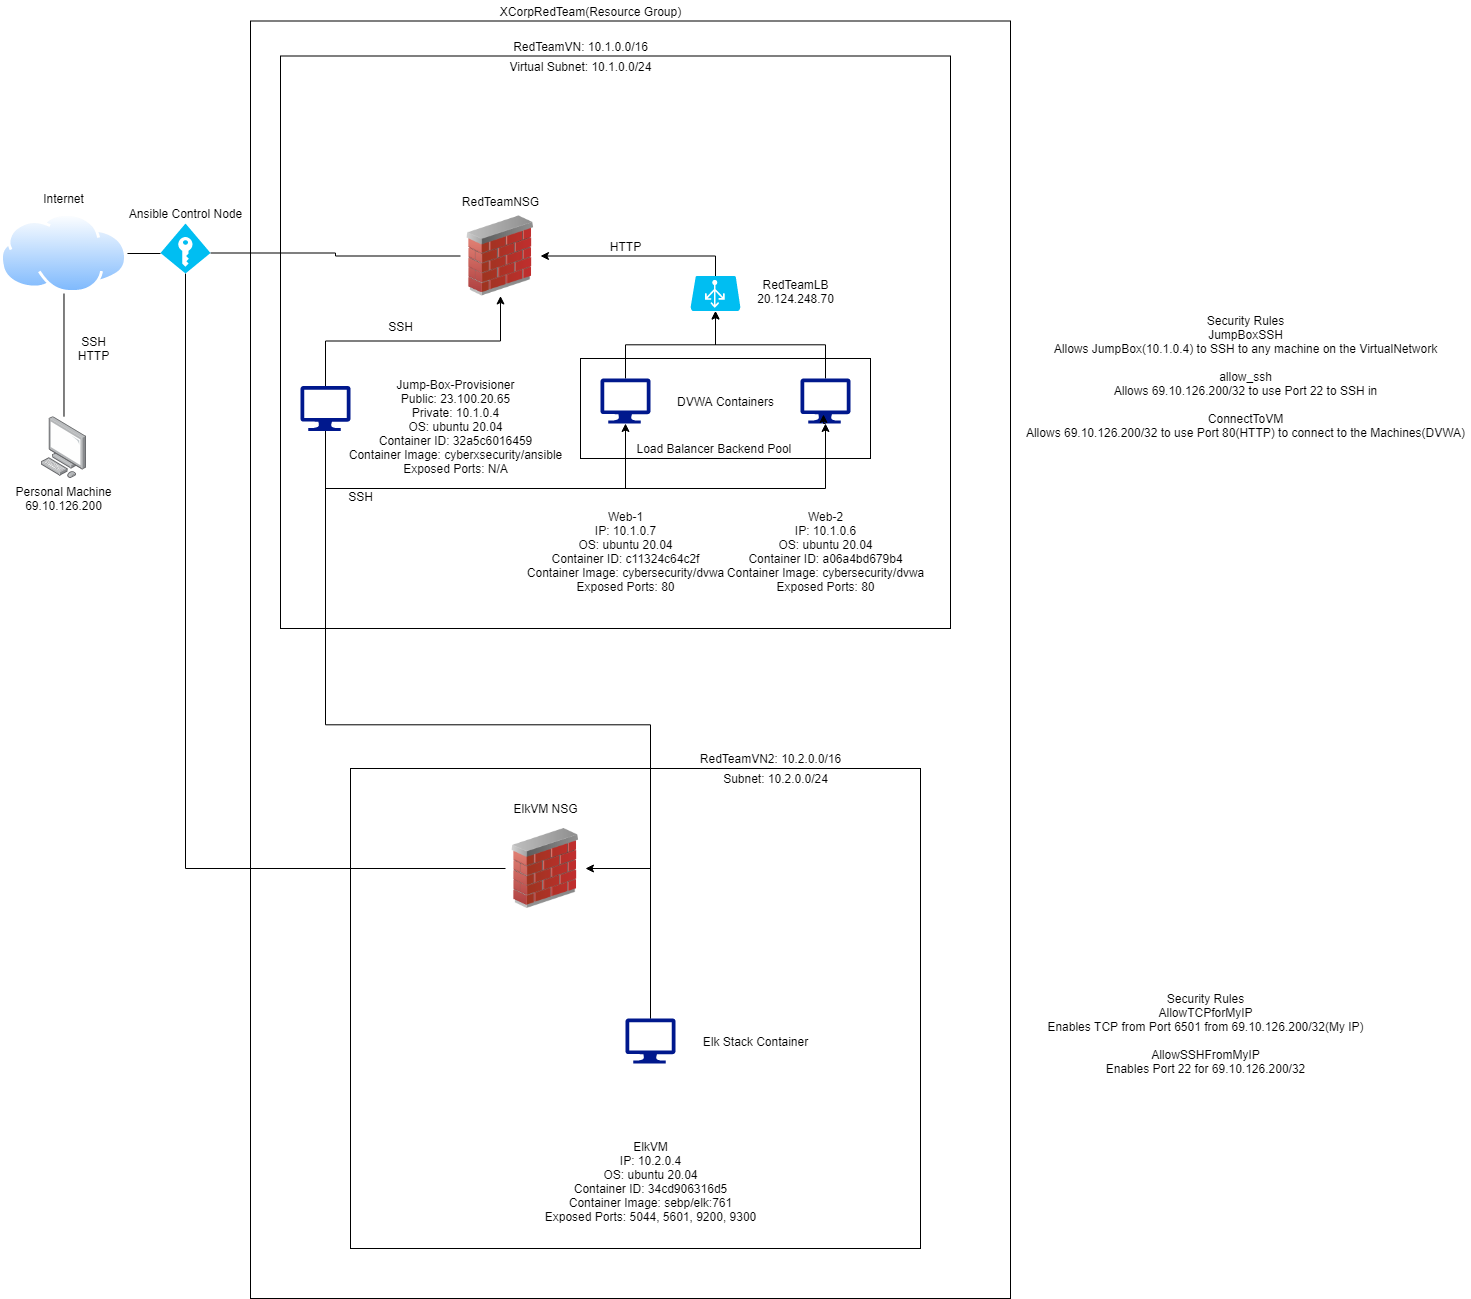

The diagram above was exported from draw.io. Its source (the exported page's mxGraphModel, read from the mxfile embedded in the PNG):
<mxGraphModel dx="1020" dy="1144" grid="1" gridSize="10" guides="1" tooltips="1" connect="1" arrows="1" fold="1" page="1" pageScale="1" pageWidth="850" pageHeight="1100" math="0" shadow="0">
  <root>
    <mxCell id="0" />
    <mxCell id="1" parent="0" />
    <mxCell id="sALJz3l8lnYTOWeQ5sMW-54" value="" style="rounded=0;whiteSpace=wrap;html=1;fillColor=none;" parent="1" vertex="1">
      <mxGeometry x="260" y="42.5" width="760" height="1277.5" as="geometry" />
    </mxCell>
    <mxCell id="sALJz3l8lnYTOWeQ5sMW-53" value="" style="rounded=0;whiteSpace=wrap;html=1;fillColor=none;" parent="1" vertex="1">
      <mxGeometry x="290" y="77.5" width="670" height="572.5" as="geometry" />
    </mxCell>
    <mxCell id="sALJz3l8lnYTOWeQ5sMW-19" value="" style="rounded=0;whiteSpace=wrap;html=1;fillColor=none;" parent="1" vertex="1">
      <mxGeometry x="590" y="380" width="290" height="100" as="geometry" />
    </mxCell>
    <mxCell id="sALJz3l8lnYTOWeQ5sMW-52" value="" style="rounded=0;whiteSpace=wrap;html=1;fillColor=none;" parent="1" vertex="1">
      <mxGeometry x="360" y="790" width="570" height="480" as="geometry" />
    </mxCell>
    <mxCell id="sALJz3l8lnYTOWeQ5sMW-25" style="edgeStyle=orthogonalEdgeStyle;rounded=0;orthogonalLoop=1;jettySize=auto;html=1;exitX=0.5;exitY=0;exitDx=0;exitDy=0;exitPerimeter=0;entryX=0.5;entryY=1;entryDx=0;entryDy=0;entryPerimeter=0;" parent="1" source="Va-pz67kyZuP6ISUDQ6l-1" target="Va-pz67kyZuP6ISUDQ6l-4" edge="1">
      <mxGeometry relative="1" as="geometry" />
    </mxCell>
    <mxCell id="Va-pz67kyZuP6ISUDQ6l-1" value="" style="sketch=0;aspect=fixed;pointerEvents=1;shadow=0;dashed=0;html=1;strokeColor=none;labelPosition=center;verticalLabelPosition=bottom;verticalAlign=top;align=center;fillColor=#00188D;shape=mxgraph.azure.computer" parent="1" vertex="1">
      <mxGeometry x="610" y="400" width="50" height="45" as="geometry" />
    </mxCell>
    <mxCell id="sALJz3l8lnYTOWeQ5sMW-27" style="edgeStyle=orthogonalEdgeStyle;rounded=0;orthogonalLoop=1;jettySize=auto;html=1;exitX=0.5;exitY=0;exitDx=0;exitDy=0;exitPerimeter=0;entryX=0.5;entryY=1;entryDx=0;entryDy=0;entryPerimeter=0;" parent="1" source="Va-pz67kyZuP6ISUDQ6l-2" target="Va-pz67kyZuP6ISUDQ6l-4" edge="1">
      <mxGeometry relative="1" as="geometry" />
    </mxCell>
    <mxCell id="Va-pz67kyZuP6ISUDQ6l-2" value="" style="sketch=0;aspect=fixed;pointerEvents=1;shadow=0;dashed=0;html=1;strokeColor=none;labelPosition=center;verticalLabelPosition=bottom;verticalAlign=top;align=center;fillColor=#00188D;shape=mxgraph.azure.computer" parent="1" vertex="1">
      <mxGeometry x="810" y="400" width="50" height="45" as="geometry" />
    </mxCell>
    <mxCell id="sALJz3l8lnYTOWeQ5sMW-31" style="edgeStyle=orthogonalEdgeStyle;rounded=0;orthogonalLoop=1;jettySize=auto;html=1;exitX=0.5;exitY=0;exitDx=0;exitDy=0;exitPerimeter=0;entryX=1;entryY=0.5;entryDx=0;entryDy=0;" parent="1" source="Va-pz67kyZuP6ISUDQ6l-4" target="Va-pz67kyZuP6ISUDQ6l-8" edge="1">
      <mxGeometry relative="1" as="geometry" />
    </mxCell>
    <mxCell id="Va-pz67kyZuP6ISUDQ6l-4" value="" style="verticalLabelPosition=bottom;html=1;verticalAlign=top;align=center;strokeColor=none;fillColor=#00BEF2;shape=mxgraph.azure.azure_load_balancer;" parent="1" vertex="1">
      <mxGeometry x="700" y="297.5" width="50" height="35" as="geometry" />
    </mxCell>
    <mxCell id="Va-pz67kyZuP6ISUDQ6l-8" value="" style="image;html=1;image=img/lib/clip_art/networking/Firewall_02_128x128.png" parent="1" vertex="1">
      <mxGeometry x="470" y="237.5" width="80" height="80" as="geometry" />
    </mxCell>
    <mxCell id="sALJz3l8lnYTOWeQ5sMW-5" style="edgeStyle=orthogonalEdgeStyle;rounded=0;orthogonalLoop=1;jettySize=auto;html=1;exitX=0.5;exitY=1;exitDx=0;exitDy=0;exitPerimeter=0;entryX=0.5;entryY=1;entryDx=0;entryDy=0;entryPerimeter=0;" parent="1" source="Va-pz67kyZuP6ISUDQ6l-9" target="Va-pz67kyZuP6ISUDQ6l-1" edge="1">
      <mxGeometry relative="1" as="geometry">
        <Array as="points">
          <mxPoint x="335" y="510" />
          <mxPoint x="635" y="510" />
        </Array>
      </mxGeometry>
    </mxCell>
    <mxCell id="sALJz3l8lnYTOWeQ5sMW-7" style="edgeStyle=orthogonalEdgeStyle;rounded=0;orthogonalLoop=1;jettySize=auto;html=1;exitX=0.5;exitY=1;exitDx=0;exitDy=0;exitPerimeter=0;entryX=0.5;entryY=1;entryDx=0;entryDy=0;entryPerimeter=0;" parent="1" source="Va-pz67kyZuP6ISUDQ6l-9" target="Va-pz67kyZuP6ISUDQ6l-2" edge="1">
      <mxGeometry relative="1" as="geometry">
        <Array as="points">
          <mxPoint x="335" y="510" />
          <mxPoint x="835" y="510" />
        </Array>
      </mxGeometry>
    </mxCell>
    <mxCell id="sALJz3l8lnYTOWeQ5sMW-30" style="edgeStyle=orthogonalEdgeStyle;rounded=0;orthogonalLoop=1;jettySize=auto;html=1;exitX=0.5;exitY=0;exitDx=0;exitDy=0;exitPerimeter=0;entryX=0.5;entryY=1;entryDx=0;entryDy=0;" parent="1" source="Va-pz67kyZuP6ISUDQ6l-9" target="Va-pz67kyZuP6ISUDQ6l-8" edge="1">
      <mxGeometry relative="1" as="geometry" />
    </mxCell>
    <mxCell id="Va-pz67kyZuP6ISUDQ6l-9" value="" style="sketch=0;aspect=fixed;pointerEvents=1;shadow=0;dashed=0;html=1;strokeColor=none;labelPosition=center;verticalLabelPosition=bottom;verticalAlign=top;align=center;fillColor=#00188D;shape=mxgraph.azure.computer" parent="1" vertex="1">
      <mxGeometry x="310" y="407.5" width="50" height="45" as="geometry" />
    </mxCell>
    <mxCell id="Va-pz67kyZuP6ISUDQ6l-12" style="edgeStyle=orthogonalEdgeStyle;rounded=0;orthogonalLoop=1;jettySize=auto;html=1;exitX=0.5;exitY=1;exitDx=0;exitDy=0;exitPerimeter=0;entryX=0.46;entryY=0.8;entryDx=0;entryDy=0;entryPerimeter=0;" parent="1" source="Va-pz67kyZuP6ISUDQ6l-2" target="Va-pz67kyZuP6ISUDQ6l-2" edge="1">
      <mxGeometry relative="1" as="geometry" />
    </mxCell>
    <mxCell id="Va-pz67kyZuP6ISUDQ6l-15" value="RedTeamLB&lt;br&gt;20.124.248.70" style="text;html=1;align=center;verticalAlign=middle;resizable=0;points=[];autosize=1;strokeColor=none;fillColor=none;" parent="1" vertex="1">
      <mxGeometry x="760" y="297.5" width="90" height="30" as="geometry" />
    </mxCell>
    <mxCell id="Va-pz67kyZuP6ISUDQ6l-16" value="Web-1&lt;br&gt;IP: 10.1.0.7&lt;br&gt;OS: ubuntu 20.04&lt;br&gt;Container ID: c11324c64c2f&lt;br&gt;Container Image: cybersecurity/dvwa&lt;br&gt;Exposed Ports: 80&lt;br&gt;" style="text;html=1;align=center;verticalAlign=middle;resizable=0;points=[];autosize=1;strokeColor=none;fillColor=none;" parent="1" vertex="1">
      <mxGeometry x="530" y="527.5" width="210" height="90" as="geometry" />
    </mxCell>
    <mxCell id="Va-pz67kyZuP6ISUDQ6l-17" value="Web-2&lt;br&gt;IP: 10.1.0.6&lt;br&gt;OS: ubuntu 20.04&lt;br&gt;Container ID: a06a4bd679b4&lt;br&gt;Container Image: cybersecurity/dvwa&lt;br&gt;Exposed Ports: 80" style="text;html=1;align=center;verticalAlign=middle;resizable=0;points=[];autosize=1;strokeColor=none;fillColor=none;" parent="1" vertex="1">
      <mxGeometry x="730" y="527.5" width="210" height="90" as="geometry" />
    </mxCell>
    <mxCell id="Va-pz67kyZuP6ISUDQ6l-18" value="Jump-Box-Provisioner&lt;br&gt;Public: 23.100.20.65&lt;br&gt;Private: 10.1.0.4&lt;br&gt;OS: ubuntu 20.04&lt;br&gt;Container ID: 32a5c6016459&lt;br&gt;Container Image: cyberxsecurity/ansible&lt;br&gt;Exposed Ports: N/A" style="text;html=1;align=center;verticalAlign=middle;resizable=0;points=[];autosize=1;strokeColor=none;fillColor=none;" parent="1" vertex="1">
      <mxGeometry x="350" y="397.5" width="230" height="100" as="geometry" />
    </mxCell>
    <mxCell id="Va-pz67kyZuP6ISUDQ6l-23" value="RedTeamVN: 10.1.0.0/16" style="text;html=1;align=center;verticalAlign=middle;resizable=0;points=[];autosize=1;strokeColor=none;fillColor=none;" parent="1" vertex="1">
      <mxGeometry x="515" y="57.5" width="150" height="20" as="geometry" />
    </mxCell>
    <mxCell id="Va-pz67kyZuP6ISUDQ6l-24" value="Virtual Subnet: 10.1.0.0/24" style="text;html=1;align=center;verticalAlign=middle;resizable=0;points=[];autosize=1;strokeColor=none;fillColor=none;" parent="1" vertex="1">
      <mxGeometry x="510" y="77.5" width="160" height="20" as="geometry" />
    </mxCell>
    <mxCell id="Va-pz67kyZuP6ISUDQ6l-32" style="edgeStyle=orthogonalEdgeStyle;rounded=0;orthogonalLoop=1;jettySize=auto;html=1;exitX=0.5;exitY=1;exitDx=0;exitDy=0;endArrow=none;endFill=0;" parent="1" source="Va-pz67kyZuP6ISUDQ6l-28" target="Va-pz67kyZuP6ISUDQ6l-29" edge="1">
      <mxGeometry relative="1" as="geometry" />
    </mxCell>
    <mxCell id="sALJz3l8lnYTOWeQ5sMW-38" style="edgeStyle=orthogonalEdgeStyle;rounded=0;orthogonalLoop=1;jettySize=auto;html=1;exitX=1;exitY=0.5;exitDx=0;exitDy=0;entryX=0;entryY=0.59;entryDx=0;entryDy=0;entryPerimeter=0;endArrow=none;endFill=0;" parent="1" source="Va-pz67kyZuP6ISUDQ6l-28" target="sALJz3l8lnYTOWeQ5sMW-37" edge="1">
      <mxGeometry relative="1" as="geometry" />
    </mxCell>
    <mxCell id="Va-pz67kyZuP6ISUDQ6l-28" value="" style="aspect=fixed;perimeter=ellipsePerimeter;html=1;align=center;shadow=0;dashed=0;spacingTop=3;image;image=img/lib/active_directory/internet_cloud.svg;fillColor=none;" parent="1" vertex="1">
      <mxGeometry x="10" y="235" width="126.98" height="80" as="geometry" />
    </mxCell>
    <mxCell id="Va-pz67kyZuP6ISUDQ6l-29" value="" style="points=[];aspect=fixed;html=1;align=center;shadow=0;dashed=0;image;image=img/lib/allied_telesis/computer_and_terminals/Personal_Computer.svg;fillColor=none;" parent="1" vertex="1">
      <mxGeometry x="50.69" y="438.2" width="45.6" height="61.800000000000004" as="geometry" />
    </mxCell>
    <mxCell id="Va-pz67kyZuP6ISUDQ6l-39" value="XCorpRedTeam(Resource Group)" style="text;html=1;align=center;verticalAlign=middle;resizable=0;points=[];autosize=1;strokeColor=none;fillColor=none;" parent="1" vertex="1">
      <mxGeometry x="500" y="22.5" width="200" height="20" as="geometry" />
    </mxCell>
    <mxCell id="Va-pz67kyZuP6ISUDQ6l-40" value="Internet" style="text;html=1;align=center;verticalAlign=middle;resizable=0;points=[];autosize=1;strokeColor=none;fillColor=none;" parent="1" vertex="1">
      <mxGeometry x="43.49000000000001" y="210" width="60" height="20" as="geometry" />
    </mxCell>
    <mxCell id="Va-pz67kyZuP6ISUDQ6l-41" value="Personal Machine&lt;br&gt;69.10.126.200" style="text;html=1;align=center;verticalAlign=middle;resizable=0;points=[];autosize=1;strokeColor=none;fillColor=none;" parent="1" vertex="1">
      <mxGeometry x="18.49000000000001" y="505" width="110" height="30" as="geometry" />
    </mxCell>
    <mxCell id="Va-pz67kyZuP6ISUDQ6l-42" value="SSH&lt;br&gt;HTTP" style="text;html=1;align=center;verticalAlign=middle;resizable=0;points=[];autosize=1;strokeColor=none;fillColor=none;" parent="1" vertex="1">
      <mxGeometry x="78.48999999999998" y="355" width="50" height="30" as="geometry" />
    </mxCell>
    <mxCell id="sALJz3l8lnYTOWeQ5sMW-11" style="edgeStyle=orthogonalEdgeStyle;rounded=0;orthogonalLoop=1;jettySize=auto;html=1;exitX=0.5;exitY=0;exitDx=0;exitDy=0;exitPerimeter=0;entryX=1;entryY=0.5;entryDx=0;entryDy=0;" parent="1" source="sALJz3l8lnYTOWeQ5sMW-1" target="sALJz3l8lnYTOWeQ5sMW-3" edge="1">
      <mxGeometry relative="1" as="geometry" />
    </mxCell>
    <mxCell id="sALJz3l8lnYTOWeQ5sMW-51" style="edgeStyle=orthogonalEdgeStyle;rounded=0;orthogonalLoop=1;jettySize=auto;html=1;exitX=0.5;exitY=0;exitDx=0;exitDy=0;exitPerimeter=0;entryX=0.5;entryY=1;entryDx=0;entryDy=0;entryPerimeter=0;endArrow=none;endFill=0;strokeColor=default;" parent="1" source="sALJz3l8lnYTOWeQ5sMW-1" target="Va-pz67kyZuP6ISUDQ6l-9" edge="1">
      <mxGeometry relative="1" as="geometry" />
    </mxCell>
    <mxCell id="sALJz3l8lnYTOWeQ5sMW-1" value="" style="sketch=0;aspect=fixed;pointerEvents=1;shadow=0;dashed=0;html=1;strokeColor=none;labelPosition=center;verticalLabelPosition=bottom;verticalAlign=top;align=center;fillColor=#00188D;shape=mxgraph.azure.computer" parent="1" vertex="1">
      <mxGeometry x="635" y="1040" width="50" height="45" as="geometry" />
    </mxCell>
    <mxCell id="sALJz3l8lnYTOWeQ5sMW-2" value="ElkVM&lt;br&gt;IP: 10.2.0.4&lt;br&gt;OS: ubuntu 20.04&lt;br&gt;Container ID: 34cd906316d5&lt;br&gt;Container Image: sebp/elk:761&lt;br&gt;Exposed Ports: 5044, 5601, 9200, 9300&lt;br&gt;&lt;br&gt;" style="text;html=1;align=center;verticalAlign=middle;resizable=0;points=[];autosize=1;strokeColor=none;fillColor=none;" parent="1" vertex="1">
      <mxGeometry x="545" y="1160" width="230" height="100" as="geometry" />
    </mxCell>
    <mxCell id="sALJz3l8lnYTOWeQ5sMW-3" value="" style="image;html=1;image=img/lib/clip_art/networking/Firewall_02_128x128.png" parent="1" vertex="1">
      <mxGeometry x="515" y="850" width="80" height="80" as="geometry" />
    </mxCell>
    <mxCell id="sALJz3l8lnYTOWeQ5sMW-9" value="Elk Stack Container" style="text;html=1;align=center;verticalAlign=middle;resizable=0;points=[];autosize=1;strokeColor=none;fillColor=none;" parent="1" vertex="1">
      <mxGeometry x="705" y="1052.5" width="120" height="20" as="geometry" />
    </mxCell>
    <mxCell id="sALJz3l8lnYTOWeQ5sMW-10" value="DVWA Containers" style="text;html=1;align=center;verticalAlign=middle;resizable=0;points=[];autosize=1;strokeColor=none;fillColor=none;" parent="1" vertex="1">
      <mxGeometry x="680" y="412.5" width="110" height="20" as="geometry" />
    </mxCell>
    <mxCell id="sALJz3l8lnYTOWeQ5sMW-12" value="ElkVM NSG" style="text;html=1;align=center;verticalAlign=middle;resizable=0;points=[];autosize=1;strokeColor=none;fillColor=none;" parent="1" vertex="1">
      <mxGeometry x="515" y="820" width="80" height="20" as="geometry" />
    </mxCell>
    <mxCell id="sALJz3l8lnYTOWeQ5sMW-13" value="RedTeamNSG" style="text;html=1;align=center;verticalAlign=middle;resizable=0;points=[];autosize=1;strokeColor=none;fillColor=none;" parent="1" vertex="1">
      <mxGeometry x="465" y="212.5" width="90" height="20" as="geometry" />
    </mxCell>
    <mxCell id="sALJz3l8lnYTOWeQ5sMW-15" value="RedTeamVN2: 10.2.0.0/16" style="text;html=1;align=center;verticalAlign=middle;resizable=0;points=[];autosize=1;strokeColor=none;fillColor=none;" parent="1" vertex="1">
      <mxGeometry x="700" y="770" width="160" height="20" as="geometry" />
    </mxCell>
    <mxCell id="sALJz3l8lnYTOWeQ5sMW-16" value="Subnet: 10.2.0.0/24" style="text;html=1;align=center;verticalAlign=middle;resizable=0;points=[];autosize=1;strokeColor=none;fillColor=none;" parent="1" vertex="1">
      <mxGeometry x="725" y="790" width="120" height="20" as="geometry" />
    </mxCell>
    <mxCell id="sALJz3l8lnYTOWeQ5sMW-17" value="Security Rules&lt;br&gt;AllowTCPforMyIP&lt;br&gt;Enables TCP from Port 6501 from 69.10.126.200/32(My IP)&lt;br&gt;&lt;br&gt;AllowSSHFromMyIP&lt;br&gt;Enables Port 22 for 69.10.126.200/32" style="text;html=1;align=center;verticalAlign=middle;resizable=0;points=[];autosize=1;strokeColor=none;fillColor=none;" parent="1" vertex="1">
      <mxGeometry x="1050" y="1010" width="330" height="90" as="geometry" />
    </mxCell>
    <mxCell id="sALJz3l8lnYTOWeQ5sMW-20" value="Load Balancer Backend Pool&amp;nbsp;" style="text;html=1;align=center;verticalAlign=middle;resizable=0;points=[];autosize=1;strokeColor=none;fillColor=none;" parent="1" vertex="1">
      <mxGeometry x="640" y="460" width="170" height="20" as="geometry" />
    </mxCell>
    <mxCell id="sALJz3l8lnYTOWeQ5sMW-28" value="SSH" style="text;html=1;align=center;verticalAlign=middle;resizable=0;points=[];autosize=1;strokeColor=none;fillColor=none;" parent="1" vertex="1">
      <mxGeometry x="350" y="507.5" width="40" height="20" as="geometry" />
    </mxCell>
    <mxCell id="sALJz3l8lnYTOWeQ5sMW-32" value="SSH" style="text;html=1;align=center;verticalAlign=middle;resizable=0;points=[];autosize=1;strokeColor=none;fillColor=none;" parent="1" vertex="1">
      <mxGeometry x="390" y="337.5" width="40" height="20" as="geometry" />
    </mxCell>
    <mxCell id="sALJz3l8lnYTOWeQ5sMW-33" value="HTTP" style="text;html=1;align=center;verticalAlign=middle;resizable=0;points=[];autosize=1;strokeColor=none;fillColor=none;" parent="1" vertex="1">
      <mxGeometry x="610" y="257.5" width="50" height="20" as="geometry" />
    </mxCell>
    <mxCell id="sALJz3l8lnYTOWeQ5sMW-34" value="Security Rules&lt;br&gt;JumpBoxSSH&lt;br&gt;Allows JumpBox(10.1.0.4) to SSH to any machine on the VirtualNetwork&lt;br&gt;&lt;br&gt;allow_ssh&lt;br&gt;Allows 69.10.126.200/32 to use Port 22 to SSH in&lt;br&gt;&lt;br&gt;ConnectToVM&lt;br&gt;Allows 69.10.126.200/32 to use Port 80(HTTP) to connect to the Machines(DVWA)&lt;br&gt;" style="text;html=1;align=center;verticalAlign=middle;resizable=0;points=[];autosize=1;strokeColor=none;fillColor=none;" parent="1" vertex="1">
      <mxGeometry x="1030" y="332.5" width="450" height="130" as="geometry" />
    </mxCell>
    <mxCell id="sALJz3l8lnYTOWeQ5sMW-39" style="edgeStyle=orthogonalEdgeStyle;rounded=0;orthogonalLoop=1;jettySize=auto;html=1;exitX=1;exitY=0.59;exitDx=0;exitDy=0;exitPerimeter=0;entryX=0;entryY=0.5;entryDx=0;entryDy=0;endArrow=none;endFill=0;" parent="1" source="sALJz3l8lnYTOWeQ5sMW-37" target="Va-pz67kyZuP6ISUDQ6l-8" edge="1">
      <mxGeometry relative="1" as="geometry" />
    </mxCell>
    <mxCell id="sALJz3l8lnYTOWeQ5sMW-49" style="edgeStyle=orthogonalEdgeStyle;rounded=0;orthogonalLoop=1;jettySize=auto;html=1;exitX=0.5;exitY=1;exitDx=0;exitDy=0;exitPerimeter=0;entryX=0;entryY=0.5;entryDx=0;entryDy=0;endArrow=none;endFill=0;strokeColor=default;" parent="1" source="sALJz3l8lnYTOWeQ5sMW-37" target="sALJz3l8lnYTOWeQ5sMW-3" edge="1">
      <mxGeometry relative="1" as="geometry" />
    </mxCell>
    <mxCell id="sALJz3l8lnYTOWeQ5sMW-37" value="" style="verticalLabelPosition=bottom;html=1;verticalAlign=top;align=center;strokeColor=none;fillColor=#00BEF2;shape=mxgraph.azure.access_control;" parent="1" vertex="1">
      <mxGeometry x="170" y="245" width="50" height="50" as="geometry" />
    </mxCell>
    <mxCell id="sALJz3l8lnYTOWeQ5sMW-40" value="Ansible Control Node" style="text;html=1;align=center;verticalAlign=middle;resizable=0;points=[];autosize=1;strokeColor=none;fillColor=none;" parent="1" vertex="1">
      <mxGeometry x="130" y="225" width="130" height="20" as="geometry" />
    </mxCell>
  </root>
</mxGraphModel>